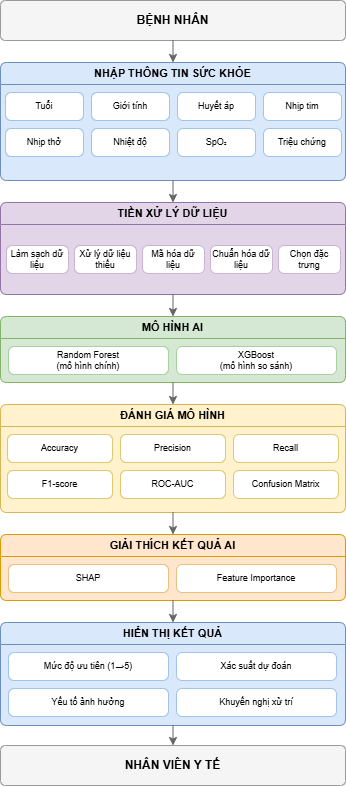

The diagram above was exported from draw.io. Its source (the exported page's mxGraphModel, read from the mxfile embedded in the PNG):
<mxGraphModel dx="1288" dy="843" grid="1" gridSize="10" guides="1" tooltips="1" connect="1" arrows="1" fold="1" page="1" pageScale="1" pageWidth="595" pageHeight="842" math="0" shadow="0">
  <root>
    <mxCell id="0" />
    <mxCell id="1" parent="0" />
    <mxCell id="2" parent="1" style="rounded=1;whiteSpace=wrap;html=1;fillColor=#f5f5f5;strokeColor=#999999;fontFamily=Arial;fontSize=12;fontStyle=1;arcSize=12;" value="BỆNH NHÂN" vertex="1">
      <mxGeometry height="40" width="345" x="125" y="25" as="geometry" />
    </mxCell>
    <mxCell id="3" edge="1" parent="1" source="2" style="edgeStyle=orthogonalEdgeStyle;rounded=1;orthogonalLoop=1;jettySize=auto;html=1;exitX=0.5;exitY=1;exitDx=0;exitDy=0;entryX=0.5;entryY=0;entryDx=0;entryDy=0;fontFamily=Arial;strokeColor=#666666;" target="4" value="">
      <mxGeometry relative="1" as="geometry" />
    </mxCell>
    <mxCell id="4" parent="1" style="swimlane;startSize=22;rounded=1;whiteSpace=wrap;html=1;fillColor=#dae8fc;strokeColor=#6c8ebf;fontFamily=Arial;fontSize=11;fontStyle=1;arcSize=10;swimlaneFillColor=#dae8fc;labelBackgroundColor=#dae8fc;" value="NHẬP THÔNG TIN SỨC KHỎE" vertex="1">
      <mxGeometry height="118" width="345" x="125" y="87" as="geometry" />
    </mxCell>
    <mxCell id="5" parent="4" style="rounded=1;whiteSpace=wrap;html=1;fillColor=#ffffff;strokeColor=#a0c4e8;fontFamily=Arial;fontSize=9;arcSize=20;" value="Tuổi" vertex="1">
      <mxGeometry height="28" width="78" x="5" y="30" as="geometry" />
    </mxCell>
    <mxCell id="6" parent="4" style="rounded=1;whiteSpace=wrap;html=1;fillColor=#ffffff;strokeColor=#a0c4e8;fontFamily=Arial;fontSize=9;arcSize=20;" value="Giới tính" vertex="1">
      <mxGeometry height="28" width="78" x="91" y="30" as="geometry" />
    </mxCell>
    <mxCell id="7" parent="4" style="rounded=1;whiteSpace=wrap;html=1;fillColor=#ffffff;strokeColor=#a0c4e8;fontFamily=Arial;fontSize=9;arcSize=20;" value="Huyết áp" vertex="1">
      <mxGeometry height="28" width="78" x="177" y="30" as="geometry" />
    </mxCell>
    <mxCell id="8" parent="4" style="rounded=1;whiteSpace=wrap;html=1;fillColor=#ffffff;strokeColor=#a0c4e8;fontFamily=Arial;fontSize=9;arcSize=20;" value="Nhịp tim" vertex="1">
      <mxGeometry height="28" width="78" x="263" y="30" as="geometry" />
    </mxCell>
    <mxCell id="9" parent="4" style="rounded=1;whiteSpace=wrap;html=1;fillColor=#ffffff;strokeColor=#a0c4e8;fontFamily=Arial;fontSize=9;arcSize=20;" value="Nhịp thở" vertex="1">
      <mxGeometry height="28" width="78" x="5" y="66" as="geometry" />
    </mxCell>
    <mxCell id="10" parent="4" style="rounded=1;whiteSpace=wrap;html=1;fillColor=#ffffff;strokeColor=#a0c4e8;fontFamily=Arial;fontSize=9;arcSize=20;" value="Nhiệt độ" vertex="1">
      <mxGeometry height="28" width="78" x="91" y="66" as="geometry" />
    </mxCell>
    <mxCell id="11" parent="4" style="rounded=1;whiteSpace=wrap;html=1;fillColor=#ffffff;strokeColor=#a0c4e8;fontFamily=Arial;fontSize=9;arcSize=20;" value="SpO₂" vertex="1">
      <mxGeometry height="28" width="78" x="177" y="66" as="geometry" />
    </mxCell>
    <mxCell id="12" parent="4" style="rounded=1;whiteSpace=wrap;html=1;fillColor=#ffffff;strokeColor=#a0c4e8;fontFamily=Arial;fontSize=9;arcSize=20;" value="Triệu chứng" vertex="1">
      <mxGeometry height="28" width="78" x="263" y="66" as="geometry" />
    </mxCell>
    <mxCell id="13" edge="1" parent="1" source="4" style="edgeStyle=orthogonalEdgeStyle;rounded=1;orthogonalLoop=1;jettySize=auto;html=1;exitX=0.5;exitY=1;exitDx=0;exitDy=0;entryX=0.5;entryY=0;entryDx=0;entryDy=0;fontFamily=Arial;strokeColor=#666666;" target="14" value="">
      <mxGeometry relative="1" as="geometry" />
    </mxCell>
    <mxCell id="14" parent="1" style="swimlane;startSize=22;rounded=1;whiteSpace=wrap;html=1;fillColor=#e1d5e7;strokeColor=#9673a6;fontFamily=Arial;fontSize=11;fontStyle=1;arcSize=10;swimlaneFillColor=#e1d5e7;labelBackgroundColor=#e1d5e7;" value="TIỀN XỬ LÝ DỮ LIỆU" vertex="1">
      <mxGeometry height="92" width="345" x="125" y="227" as="geometry" />
    </mxCell>
    <mxCell id="15" parent="14" style="rounded=1;whiteSpace=wrap;html=1;fillColor=#ffffff;strokeColor=#c8b5d0;fontFamily=Arial;fontSize=9;arcSize=20;" value="Làm sạch dữ liệu" vertex="1">
      <mxGeometry height="28" width="62" x="6" y="43" as="geometry" />
    </mxCell>
    <mxCell id="16" parent="14" style="rounded=1;whiteSpace=wrap;html=1;fillColor=#ffffff;strokeColor=#c8b5d0;fontFamily=Arial;fontSize=9;arcSize=20;" value="Xử lý dữ liệu thiếu" vertex="1">
      <mxGeometry height="28" width="62" x="74" y="43" as="geometry" />
    </mxCell>
    <mxCell id="17" parent="14" style="rounded=1;whiteSpace=wrap;html=1;fillColor=#ffffff;strokeColor=#c8b5d0;fontFamily=Arial;fontSize=9;arcSize=20;" value="Mã hóa dữ liệu" vertex="1">
      <mxGeometry height="28" width="62" x="142" y="43" as="geometry" />
    </mxCell>
    <mxCell id="18" parent="14" style="rounded=1;whiteSpace=wrap;html=1;fillColor=#ffffff;strokeColor=#c8b5d0;fontFamily=Arial;fontSize=9;arcSize=20;" value="Chuẩn hóa dữ liệu" vertex="1">
      <mxGeometry height="28" width="62" x="210" y="43" as="geometry" />
    </mxCell>
    <mxCell id="19" parent="14" style="rounded=1;whiteSpace=wrap;html=1;fillColor=#ffffff;strokeColor=#c8b5d0;fontFamily=Arial;fontSize=9;arcSize=20;" value="Chọn đặc trưng" vertex="1">
      <mxGeometry height="28" width="62" x="278" y="43" as="geometry" />
    </mxCell>
    <mxCell id="20" edge="1" parent="1" source="14" style="edgeStyle=orthogonalEdgeStyle;rounded=1;orthogonalLoop=1;jettySize=auto;html=1;exitX=0.5;exitY=1;exitDx=0;exitDy=0;entryX=0.5;entryY=0;entryDx=0;entryDy=0;fontFamily=Arial;strokeColor=#666666;" target="21" value="">
      <mxGeometry relative="1" as="geometry" />
    </mxCell>
    <mxCell id="21" parent="1" style="swimlane;startSize=22;rounded=1;whiteSpace=wrap;html=1;fillColor=#d5e8d4;strokeColor=#82b366;fontFamily=Arial;fontSize=11;fontStyle=1;arcSize=10;swimlaneFillColor=#d5e8d4;labelBackgroundColor=#d5e8d4;" value="MÔ HÌNH AI" vertex="1">
      <mxGeometry height="66" width="345" x="125" y="341" as="geometry" />
    </mxCell>
    <mxCell id="22" parent="21" style="rounded=1;whiteSpace=wrap;html=1;fillColor=#ffffff;strokeColor=#a8d0a0;fontFamily=Arial;fontSize=9;arcSize=20;" value="Random Forest&#10;(mô hình chính)" vertex="1">
      <mxGeometry height="28" width="160" x="8" y="30" as="geometry" />
    </mxCell>
    <mxCell id="23" parent="21" style="rounded=1;whiteSpace=wrap;html=1;fillColor=#ffffff;strokeColor=#a8d0a0;fontFamily=Arial;fontSize=9;arcSize=20;" value="XGBoost&#10;(mô hình so sánh)" vertex="1">
      <mxGeometry height="28" width="160" x="176" y="30" as="geometry" />
    </mxCell>
    <mxCell id="24" edge="1" parent="1" source="21" style="edgeStyle=orthogonalEdgeStyle;rounded=1;orthogonalLoop=1;jettySize=auto;html=1;exitX=0.5;exitY=1;exitDx=0;exitDy=0;entryX=0.5;entryY=0;entryDx=0;entryDy=0;fontFamily=Arial;strokeColor=#666666;" target="25" value="">
      <mxGeometry relative="1" as="geometry" />
    </mxCell>
    <mxCell id="25" parent="1" style="swimlane;startSize=22;rounded=1;whiteSpace=wrap;html=1;fillColor=#fff2cc;strokeColor=#d6b656;fontFamily=Arial;fontSize=11;fontStyle=1;arcSize=10;swimlaneFillColor=#fff2cc;labelBackgroundColor=#fff2cc;" value="ĐÁNH GIÁ MÔ HÌNH" vertex="1">
      <mxGeometry height="108" width="345" x="125" y="429" as="geometry" />
    </mxCell>
    <mxCell id="26" parent="25" style="rounded=1;whiteSpace=wrap;html=1;fillColor=#ffffff;strokeColor=#e0c870;fontFamily=Arial;fontSize=9;arcSize=20;" value="Accuracy" vertex="1">
      <mxGeometry height="28" width="105" x="7" y="30" as="geometry" />
    </mxCell>
    <mxCell id="27" parent="25" style="rounded=1;whiteSpace=wrap;html=1;fillColor=#ffffff;strokeColor=#e0c870;fontFamily=Arial;fontSize=9;arcSize=20;" value="Precision" vertex="1">
      <mxGeometry height="28" width="105" x="120" y="30" as="geometry" />
    </mxCell>
    <mxCell id="28" parent="25" style="rounded=1;whiteSpace=wrap;html=1;fillColor=#ffffff;strokeColor=#e0c870;fontFamily=Arial;fontSize=9;arcSize=20;" value="Recall" vertex="1">
      <mxGeometry height="28" width="105" x="233" y="30" as="geometry" />
    </mxCell>
    <mxCell id="29" parent="25" style="rounded=1;whiteSpace=wrap;html=1;fillColor=#ffffff;strokeColor=#e0c870;fontFamily=Arial;fontSize=9;arcSize=20;" value="F1-score" vertex="1">
      <mxGeometry height="28" width="105" x="7" y="66" as="geometry" />
    </mxCell>
    <mxCell id="30" parent="25" style="rounded=1;whiteSpace=wrap;html=1;fillColor=#ffffff;strokeColor=#e0c870;fontFamily=Arial;fontSize=9;arcSize=20;" value="ROC-AUC" vertex="1">
      <mxGeometry height="28" width="105" x="120" y="66" as="geometry" />
    </mxCell>
    <mxCell id="31" parent="25" style="rounded=1;whiteSpace=wrap;html=1;fillColor=#ffffff;strokeColor=#e0c870;fontFamily=Arial;fontSize=9;arcSize=20;" value="Confusion Matrix" vertex="1">
      <mxGeometry height="28" width="105" x="233" y="66" as="geometry" />
    </mxCell>
    <mxCell id="32" edge="1" parent="1" source="25" style="edgeStyle=orthogonalEdgeStyle;rounded=1;orthogonalLoop=1;jettySize=auto;html=1;exitX=0.5;exitY=1;exitDx=0;exitDy=0;entryX=0.5;entryY=0;entryDx=0;entryDy=0;fontFamily=Arial;strokeColor=#666666;" target="33" value="">
      <mxGeometry relative="1" as="geometry" />
    </mxCell>
    <mxCell id="33" parent="1" style="swimlane;startSize=22;rounded=1;whiteSpace=wrap;html=1;fillColor=#ffe6cc;strokeColor=#d79b00;fontFamily=Arial;fontSize=11;fontStyle=1;arcSize=10;swimlaneFillColor=#ffe6cc;labelBackgroundColor=#ffe6cc;" value="GIẢI THÍCH KẾT QUẢ AI" vertex="1">
      <mxGeometry height="66" width="345" x="125" y="559" as="geometry" />
    </mxCell>
    <mxCell id="34" parent="33" style="rounded=1;whiteSpace=wrap;html=1;fillColor=#ffffff;strokeColor=#e8c080;fontFamily=Arial;fontSize=9;arcSize=20;" value="SHAP" vertex="1">
      <mxGeometry height="28" width="160" x="8" y="30" as="geometry" />
    </mxCell>
    <mxCell id="35" parent="33" style="rounded=1;whiteSpace=wrap;html=1;fillColor=#ffffff;strokeColor=#e8c080;fontFamily=Arial;fontSize=9;arcSize=20;" value="Feature Importance" vertex="1">
      <mxGeometry height="28" width="160" x="176" y="30" as="geometry" />
    </mxCell>
    <mxCell id="36" edge="1" parent="1" source="33" style="edgeStyle=orthogonalEdgeStyle;rounded=1;orthogonalLoop=1;jettySize=auto;html=1;exitX=0.5;exitY=1;exitDx=0;exitDy=0;entryX=0.5;entryY=0;entryDx=0;entryDy=0;fontFamily=Arial;strokeColor=#666666;" target="37" value="">
      <mxGeometry relative="1" as="geometry" />
    </mxCell>
    <mxCell id="37" parent="1" style="swimlane;startSize=22;rounded=1;whiteSpace=wrap;html=1;fillColor=#dae8fc;strokeColor=#6c8ebf;fontFamily=Arial;fontSize=11;fontStyle=1;arcSize=10;swimlaneFillColor=#dae8fc;labelBackgroundColor=#dae8fc;" value="HIỂN THỊ KẾT QUẢ" vertex="1">
      <mxGeometry height="103" width="345" x="125" y="647" as="geometry" />
    </mxCell>
    <mxCell id="38" parent="37" style="rounded=1;whiteSpace=wrap;html=1;fillColor=#ffffff;strokeColor=#a0c4e8;fontFamily=Arial;fontSize=9;arcSize=20;" value="Mức độ ưu tiên (1→5)" vertex="1">
      <mxGeometry height="28" width="160" x="8" y="30" as="geometry" />
    </mxCell>
    <mxCell id="39" parent="37" style="rounded=1;whiteSpace=wrap;html=1;fillColor=#ffffff;strokeColor=#a0c4e8;fontFamily=Arial;fontSize=9;arcSize=20;" value="Xác suất dự đoán" vertex="1">
      <mxGeometry height="28" width="160" x="176" y="30" as="geometry" />
    </mxCell>
    <mxCell id="40" parent="37" style="rounded=1;whiteSpace=wrap;html=1;fillColor=#ffffff;strokeColor=#a0c4e8;fontFamily=Arial;fontSize=9;arcSize=20;" value="Yếu tố ảnh hưởng" vertex="1">
      <mxGeometry height="28" width="160" x="8" y="66" as="geometry" />
    </mxCell>
    <mxCell id="41" parent="37" style="rounded=1;whiteSpace=wrap;html=1;fillColor=#ffffff;strokeColor=#a0c4e8;fontFamily=Arial;fontSize=9;arcSize=20;" value="Khuyến nghị xử trí" vertex="1">
      <mxGeometry height="28" width="160" x="176" y="66" as="geometry" />
    </mxCell>
    <mxCell id="42" edge="1" parent="1" source="37" style="edgeStyle=orthogonalEdgeStyle;rounded=1;orthogonalLoop=1;jettySize=auto;html=1;exitX=0.5;exitY=1;exitDx=0;exitDy=0;entryX=0.5;entryY=0;entryDx=0;entryDy=0;fontFamily=Arial;strokeColor=#666666;" target="43" value="">
      <mxGeometry relative="1" as="geometry" />
    </mxCell>
    <mxCell id="43" parent="1" style="rounded=1;whiteSpace=wrap;html=1;fillColor=#f5f5f5;strokeColor=#999999;fontFamily=Arial;fontSize=12;fontStyle=1;arcSize=12;" value="NHÂN VIÊN Y TẾ" vertex="1">
      <mxGeometry height="40" width="345" x="125" y="770" as="geometry" />
    </mxCell>
  </root>
</mxGraphModel>